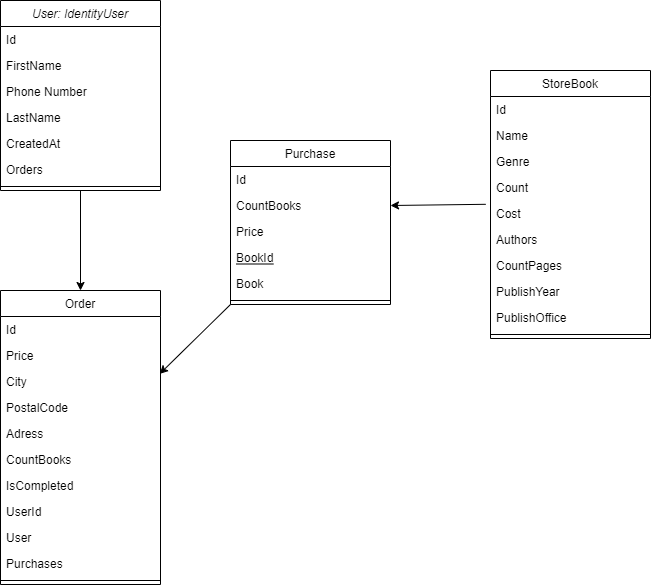

The diagram above was exported from draw.io. Its source (the exported page's mxGraphModel, read from the mxfile embedded in the PNG):
<mxGraphModel dx="1038" dy="547" grid="1" gridSize="10" guides="1" tooltips="1" connect="1" arrows="1" fold="1" page="1" pageScale="1" pageWidth="827" pageHeight="1169" math="0" shadow="0">
  <root>
    <mxCell id="WIyWlLk6GJQsqaUBKTNV-0" />
    <mxCell id="WIyWlLk6GJQsqaUBKTNV-1" parent="WIyWlLk6GJQsqaUBKTNV-0" />
    <mxCell id="zkfFHV4jXpPFQw0GAbJ--0" value="User: IdentityUser&#10;&#10;" style="swimlane;fontStyle=2;align=center;verticalAlign=top;childLayout=stackLayout;horizontal=1;startSize=26;horizontalStack=0;resizeParent=1;resizeLast=0;collapsible=1;marginBottom=0;rounded=0;shadow=0;strokeWidth=1;" parent="WIyWlLk6GJQsqaUBKTNV-1" vertex="1">
      <mxGeometry x="130" y="100" width="160" height="190" as="geometry">
        <mxRectangle x="230" y="140" width="160" height="26" as="alternateBounds" />
      </mxGeometry>
    </mxCell>
    <mxCell id="pRqknr0WIeikJdOFt-mI-13" value="Id" style="text;align=left;verticalAlign=top;spacingLeft=4;spacingRight=4;overflow=hidden;rotatable=0;points=[[0,0.5],[1,0.5]];portConstraint=eastwest;" vertex="1" parent="zkfFHV4jXpPFQw0GAbJ--0">
      <mxGeometry y="26" width="160" height="26" as="geometry" />
    </mxCell>
    <mxCell id="zkfFHV4jXpPFQw0GAbJ--1" value="FirstName" style="text;align=left;verticalAlign=top;spacingLeft=4;spacingRight=4;overflow=hidden;rotatable=0;points=[[0,0.5],[1,0.5]];portConstraint=eastwest;" parent="zkfFHV4jXpPFQw0GAbJ--0" vertex="1">
      <mxGeometry y="52" width="160" height="26" as="geometry" />
    </mxCell>
    <mxCell id="zkfFHV4jXpPFQw0GAbJ--2" value="Phone Number" style="text;align=left;verticalAlign=top;spacingLeft=4;spacingRight=4;overflow=hidden;rotatable=0;points=[[0,0.5],[1,0.5]];portConstraint=eastwest;rounded=0;shadow=0;html=0;" parent="zkfFHV4jXpPFQw0GAbJ--0" vertex="1">
      <mxGeometry y="78" width="160" height="26" as="geometry" />
    </mxCell>
    <mxCell id="zkfFHV4jXpPFQw0GAbJ--3" value="LastName" style="text;align=left;verticalAlign=top;spacingLeft=4;spacingRight=4;overflow=hidden;rotatable=0;points=[[0,0.5],[1,0.5]];portConstraint=eastwest;rounded=0;shadow=0;html=0;" parent="zkfFHV4jXpPFQw0GAbJ--0" vertex="1">
      <mxGeometry y="104" width="160" height="26" as="geometry" />
    </mxCell>
    <mxCell id="pRqknr0WIeikJdOFt-mI-3" value="CreatedAt" style="text;align=left;verticalAlign=top;spacingLeft=4;spacingRight=4;overflow=hidden;rotatable=0;points=[[0,0.5],[1,0.5]];portConstraint=eastwest;rounded=0;shadow=0;html=0;" vertex="1" parent="zkfFHV4jXpPFQw0GAbJ--0">
      <mxGeometry y="130" width="160" height="26" as="geometry" />
    </mxCell>
    <mxCell id="pRqknr0WIeikJdOFt-mI-2" value="Orders" style="text;align=left;verticalAlign=top;spacingLeft=4;spacingRight=4;overflow=hidden;rotatable=0;points=[[0,0.5],[1,0.5]];portConstraint=eastwest;rounded=0;shadow=0;html=0;" vertex="1" parent="zkfFHV4jXpPFQw0GAbJ--0">
      <mxGeometry y="156" width="160" height="26" as="geometry" />
    </mxCell>
    <mxCell id="zkfFHV4jXpPFQw0GAbJ--4" value="" style="line;html=1;strokeWidth=1;align=left;verticalAlign=middle;spacingTop=-1;spacingLeft=3;spacingRight=3;rotatable=0;labelPosition=right;points=[];portConstraint=eastwest;" parent="zkfFHV4jXpPFQw0GAbJ--0" vertex="1">
      <mxGeometry y="182" width="160" height="8" as="geometry" />
    </mxCell>
    <mxCell id="zkfFHV4jXpPFQw0GAbJ--6" value="Purchase" style="swimlane;fontStyle=0;align=center;verticalAlign=top;childLayout=stackLayout;horizontal=1;startSize=26;horizontalStack=0;resizeParent=1;resizeLast=0;collapsible=1;marginBottom=0;rounded=0;shadow=0;strokeWidth=1;" parent="WIyWlLk6GJQsqaUBKTNV-1" vertex="1">
      <mxGeometry x="360" y="240" width="160" height="164" as="geometry">
        <mxRectangle x="130" y="380" width="160" height="26" as="alternateBounds" />
      </mxGeometry>
    </mxCell>
    <mxCell id="pRqknr0WIeikJdOFt-mI-12" value="Id" style="text;align=left;verticalAlign=top;spacingLeft=4;spacingRight=4;overflow=hidden;rotatable=0;points=[[0,0.5],[1,0.5]];portConstraint=eastwest;" vertex="1" parent="zkfFHV4jXpPFQw0GAbJ--6">
      <mxGeometry y="26" width="160" height="26" as="geometry" />
    </mxCell>
    <mxCell id="zkfFHV4jXpPFQw0GAbJ--7" value="CountBooks" style="text;align=left;verticalAlign=top;spacingLeft=4;spacingRight=4;overflow=hidden;rotatable=0;points=[[0,0.5],[1,0.5]];portConstraint=eastwest;" parent="zkfFHV4jXpPFQw0GAbJ--6" vertex="1">
      <mxGeometry y="52" width="160" height="26" as="geometry" />
    </mxCell>
    <mxCell id="zkfFHV4jXpPFQw0GAbJ--8" value="Price" style="text;align=left;verticalAlign=top;spacingLeft=4;spacingRight=4;overflow=hidden;rotatable=0;points=[[0,0.5],[1,0.5]];portConstraint=eastwest;rounded=0;shadow=0;html=0;" parent="zkfFHV4jXpPFQw0GAbJ--6" vertex="1">
      <mxGeometry y="78" width="160" height="26" as="geometry" />
    </mxCell>
    <mxCell id="zkfFHV4jXpPFQw0GAbJ--10" value="BookId" style="text;align=left;verticalAlign=top;spacingLeft=4;spacingRight=4;overflow=hidden;rotatable=0;points=[[0,0.5],[1,0.5]];portConstraint=eastwest;fontStyle=4" parent="zkfFHV4jXpPFQw0GAbJ--6" vertex="1">
      <mxGeometry y="104" width="160" height="26" as="geometry" />
    </mxCell>
    <mxCell id="zkfFHV4jXpPFQw0GAbJ--11" value="Book" style="text;align=left;verticalAlign=top;spacingLeft=4;spacingRight=4;overflow=hidden;rotatable=0;points=[[0,0.5],[1,0.5]];portConstraint=eastwest;" parent="zkfFHV4jXpPFQw0GAbJ--6" vertex="1">
      <mxGeometry y="130" width="160" height="26" as="geometry" />
    </mxCell>
    <mxCell id="zkfFHV4jXpPFQw0GAbJ--9" value="" style="line;html=1;strokeWidth=1;align=left;verticalAlign=middle;spacingTop=-1;spacingLeft=3;spacingRight=3;rotatable=0;labelPosition=right;points=[];portConstraint=eastwest;" parent="zkfFHV4jXpPFQw0GAbJ--6" vertex="1">
      <mxGeometry y="156" width="160" height="8" as="geometry" />
    </mxCell>
    <mxCell id="zkfFHV4jXpPFQw0GAbJ--13" value="Order" style="swimlane;fontStyle=0;align=center;verticalAlign=top;childLayout=stackLayout;horizontal=1;startSize=26;horizontalStack=0;resizeParent=1;resizeLast=0;collapsible=1;marginBottom=0;rounded=0;shadow=0;strokeWidth=1;" parent="WIyWlLk6GJQsqaUBKTNV-1" vertex="1">
      <mxGeometry x="130" y="390" width="160" height="294" as="geometry">
        <mxRectangle x="340" y="380" width="170" height="26" as="alternateBounds" />
      </mxGeometry>
    </mxCell>
    <mxCell id="pRqknr0WIeikJdOFt-mI-14" value="Id" style="text;align=left;verticalAlign=top;spacingLeft=4;spacingRight=4;overflow=hidden;rotatable=0;points=[[0,0.5],[1,0.5]];portConstraint=eastwest;" vertex="1" parent="zkfFHV4jXpPFQw0GAbJ--13">
      <mxGeometry y="26" width="160" height="26" as="geometry" />
    </mxCell>
    <mxCell id="zkfFHV4jXpPFQw0GAbJ--14" value="Price" style="text;align=left;verticalAlign=top;spacingLeft=4;spacingRight=4;overflow=hidden;rotatable=0;points=[[0,0.5],[1,0.5]];portConstraint=eastwest;" parent="zkfFHV4jXpPFQw0GAbJ--13" vertex="1">
      <mxGeometry y="52" width="160" height="26" as="geometry" />
    </mxCell>
    <mxCell id="pRqknr0WIeikJdOFt-mI-5" value="City" style="text;align=left;verticalAlign=top;spacingLeft=4;spacingRight=4;overflow=hidden;rotatable=0;points=[[0,0.5],[1,0.5]];portConstraint=eastwest;" vertex="1" parent="zkfFHV4jXpPFQw0GAbJ--13">
      <mxGeometry y="78" width="160" height="26" as="geometry" />
    </mxCell>
    <mxCell id="pRqknr0WIeikJdOFt-mI-7" value="PostalCode" style="text;align=left;verticalAlign=top;spacingLeft=4;spacingRight=4;overflow=hidden;rotatable=0;points=[[0,0.5],[1,0.5]];portConstraint=eastwest;" vertex="1" parent="zkfFHV4jXpPFQw0GAbJ--13">
      <mxGeometry y="104" width="160" height="26" as="geometry" />
    </mxCell>
    <mxCell id="pRqknr0WIeikJdOFt-mI-10" value="Adress" style="text;align=left;verticalAlign=top;spacingLeft=4;spacingRight=4;overflow=hidden;rotatable=0;points=[[0,0.5],[1,0.5]];portConstraint=eastwest;" vertex="1" parent="zkfFHV4jXpPFQw0GAbJ--13">
      <mxGeometry y="130" width="160" height="26" as="geometry" />
    </mxCell>
    <mxCell id="pRqknr0WIeikJdOFt-mI-11" value="CountBooks" style="text;align=left;verticalAlign=top;spacingLeft=4;spacingRight=4;overflow=hidden;rotatable=0;points=[[0,0.5],[1,0.5]];portConstraint=eastwest;" vertex="1" parent="zkfFHV4jXpPFQw0GAbJ--13">
      <mxGeometry y="156" width="160" height="26" as="geometry" />
    </mxCell>
    <mxCell id="pRqknr0WIeikJdOFt-mI-9" value="IsCompleted" style="text;align=left;verticalAlign=top;spacingLeft=4;spacingRight=4;overflow=hidden;rotatable=0;points=[[0,0.5],[1,0.5]];portConstraint=eastwest;" vertex="1" parent="zkfFHV4jXpPFQw0GAbJ--13">
      <mxGeometry y="182" width="160" height="26" as="geometry" />
    </mxCell>
    <mxCell id="pRqknr0WIeikJdOFt-mI-8" value="UserId" style="text;align=left;verticalAlign=top;spacingLeft=4;spacingRight=4;overflow=hidden;rotatable=0;points=[[0,0.5],[1,0.5]];portConstraint=eastwest;" vertex="1" parent="zkfFHV4jXpPFQw0GAbJ--13">
      <mxGeometry y="208" width="160" height="26" as="geometry" />
    </mxCell>
    <mxCell id="pRqknr0WIeikJdOFt-mI-6" value="User" style="text;align=left;verticalAlign=top;spacingLeft=4;spacingRight=4;overflow=hidden;rotatable=0;points=[[0,0.5],[1,0.5]];portConstraint=eastwest;" vertex="1" parent="zkfFHV4jXpPFQw0GAbJ--13">
      <mxGeometry y="234" width="160" height="26" as="geometry" />
    </mxCell>
    <mxCell id="pRqknr0WIeikJdOFt-mI-4" value="Purchases" style="text;align=left;verticalAlign=top;spacingLeft=4;spacingRight=4;overflow=hidden;rotatable=0;points=[[0,0.5],[1,0.5]];portConstraint=eastwest;" vertex="1" parent="zkfFHV4jXpPFQw0GAbJ--13">
      <mxGeometry y="260" width="160" height="26" as="geometry" />
    </mxCell>
    <mxCell id="zkfFHV4jXpPFQw0GAbJ--15" value="" style="line;html=1;strokeWidth=1;align=left;verticalAlign=middle;spacingTop=-1;spacingLeft=3;spacingRight=3;rotatable=0;labelPosition=right;points=[];portConstraint=eastwest;" parent="zkfFHV4jXpPFQw0GAbJ--13" vertex="1">
      <mxGeometry y="286" width="160" height="8" as="geometry" />
    </mxCell>
    <mxCell id="zkfFHV4jXpPFQw0GAbJ--17" value="StoreBook&#10;" style="swimlane;fontStyle=0;align=center;verticalAlign=top;childLayout=stackLayout;horizontal=1;startSize=26;horizontalStack=0;resizeParent=1;resizeLast=0;collapsible=1;marginBottom=0;rounded=0;shadow=0;strokeWidth=1;" parent="WIyWlLk6GJQsqaUBKTNV-1" vertex="1">
      <mxGeometry x="620" y="170" width="160" height="268" as="geometry">
        <mxRectangle x="550" y="140" width="160" height="26" as="alternateBounds" />
      </mxGeometry>
    </mxCell>
    <mxCell id="zkfFHV4jXpPFQw0GAbJ--18" value="Id" style="text;align=left;verticalAlign=top;spacingLeft=4;spacingRight=4;overflow=hidden;rotatable=0;points=[[0,0.5],[1,0.5]];portConstraint=eastwest;" parent="zkfFHV4jXpPFQw0GAbJ--17" vertex="1">
      <mxGeometry y="26" width="160" height="26" as="geometry" />
    </mxCell>
    <mxCell id="zkfFHV4jXpPFQw0GAbJ--19" value="Name" style="text;align=left;verticalAlign=top;spacingLeft=4;spacingRight=4;overflow=hidden;rotatable=0;points=[[0,0.5],[1,0.5]];portConstraint=eastwest;rounded=0;shadow=0;html=0;" parent="zkfFHV4jXpPFQw0GAbJ--17" vertex="1">
      <mxGeometry y="52" width="160" height="26" as="geometry" />
    </mxCell>
    <mxCell id="zkfFHV4jXpPFQw0GAbJ--20" value="Genre" style="text;align=left;verticalAlign=top;spacingLeft=4;spacingRight=4;overflow=hidden;rotatable=0;points=[[0,0.5],[1,0.5]];portConstraint=eastwest;rounded=0;shadow=0;html=0;" parent="zkfFHV4jXpPFQw0GAbJ--17" vertex="1">
      <mxGeometry y="78" width="160" height="26" as="geometry" />
    </mxCell>
    <mxCell id="pRqknr0WIeikJdOFt-mI-0" value="Count" style="text;align=left;verticalAlign=top;spacingLeft=4;spacingRight=4;overflow=hidden;rotatable=0;points=[[0,0.5],[1,0.5]];portConstraint=eastwest;rounded=0;shadow=0;html=0;" vertex="1" parent="zkfFHV4jXpPFQw0GAbJ--17">
      <mxGeometry y="104" width="160" height="26" as="geometry" />
    </mxCell>
    <mxCell id="pRqknr0WIeikJdOFt-mI-1" value="Cost" style="text;align=left;verticalAlign=top;spacingLeft=4;spacingRight=4;overflow=hidden;rotatable=0;points=[[0,0.5],[1,0.5]];portConstraint=eastwest;rounded=0;shadow=0;html=0;" vertex="1" parent="zkfFHV4jXpPFQw0GAbJ--17">
      <mxGeometry y="130" width="160" height="26" as="geometry" />
    </mxCell>
    <mxCell id="zkfFHV4jXpPFQw0GAbJ--21" value="Authors" style="text;align=left;verticalAlign=top;spacingLeft=4;spacingRight=4;overflow=hidden;rotatable=0;points=[[0,0.5],[1,0.5]];portConstraint=eastwest;rounded=0;shadow=0;html=0;" parent="zkfFHV4jXpPFQw0GAbJ--17" vertex="1">
      <mxGeometry y="156" width="160" height="26" as="geometry" />
    </mxCell>
    <mxCell id="zkfFHV4jXpPFQw0GAbJ--22" value="CountPages" style="text;align=left;verticalAlign=top;spacingLeft=4;spacingRight=4;overflow=hidden;rotatable=0;points=[[0,0.5],[1,0.5]];portConstraint=eastwest;rounded=0;shadow=0;html=0;" parent="zkfFHV4jXpPFQw0GAbJ--17" vertex="1">
      <mxGeometry y="182" width="160" height="26" as="geometry" />
    </mxCell>
    <mxCell id="zkfFHV4jXpPFQw0GAbJ--25" value="PublishYear" style="text;align=left;verticalAlign=top;spacingLeft=4;spacingRight=4;overflow=hidden;rotatable=0;points=[[0,0.5],[1,0.5]];portConstraint=eastwest;" parent="zkfFHV4jXpPFQw0GAbJ--17" vertex="1">
      <mxGeometry y="208" width="160" height="26" as="geometry" />
    </mxCell>
    <mxCell id="zkfFHV4jXpPFQw0GAbJ--24" value="PublishOffice" style="text;align=left;verticalAlign=top;spacingLeft=4;spacingRight=4;overflow=hidden;rotatable=0;points=[[0,0.5],[1,0.5]];portConstraint=eastwest;" parent="zkfFHV4jXpPFQw0GAbJ--17" vertex="1">
      <mxGeometry y="234" width="160" height="26" as="geometry" />
    </mxCell>
    <mxCell id="zkfFHV4jXpPFQw0GAbJ--23" value="" style="line;html=1;strokeWidth=1;align=left;verticalAlign=middle;spacingTop=-1;spacingLeft=3;spacingRight=3;rotatable=0;labelPosition=right;points=[];portConstraint=eastwest;" parent="zkfFHV4jXpPFQw0GAbJ--17" vertex="1">
      <mxGeometry y="260" width="160" height="8" as="geometry" />
    </mxCell>
    <mxCell id="pRqknr0WIeikJdOFt-mI-15" value="" style="endArrow=classic;html=1;exitX=-0.03;exitY=0.146;exitDx=0;exitDy=0;entryX=1;entryY=0.5;entryDx=0;entryDy=0;exitPerimeter=0;" edge="1" parent="WIyWlLk6GJQsqaUBKTNV-1" source="pRqknr0WIeikJdOFt-mI-1" target="zkfFHV4jXpPFQw0GAbJ--7">
      <mxGeometry width="50" height="50" relative="1" as="geometry">
        <mxPoint x="390" y="460" as="sourcePoint" />
        <mxPoint x="440" y="410" as="targetPoint" />
      </mxGeometry>
    </mxCell>
    <mxCell id="pRqknr0WIeikJdOFt-mI-16" value="" style="endArrow=classic;html=1;exitX=0;exitY=1;exitDx=0;exitDy=0;entryX=0.995;entryY=0.208;entryDx=0;entryDy=0;entryPerimeter=0;" edge="1" parent="WIyWlLk6GJQsqaUBKTNV-1" source="zkfFHV4jXpPFQw0GAbJ--6" target="pRqknr0WIeikJdOFt-mI-5">
      <mxGeometry width="50" height="50" relative="1" as="geometry">
        <mxPoint x="390" y="530" as="sourcePoint" />
        <mxPoint x="440" y="480" as="targetPoint" />
      </mxGeometry>
    </mxCell>
    <mxCell id="pRqknr0WIeikJdOFt-mI-17" value="" style="endArrow=classic;html=1;exitX=0.5;exitY=1;exitDx=0;exitDy=0;entryX=0.5;entryY=0;entryDx=0;entryDy=0;" edge="1" parent="WIyWlLk6GJQsqaUBKTNV-1" source="zkfFHV4jXpPFQw0GAbJ--0" target="zkfFHV4jXpPFQw0GAbJ--13">
      <mxGeometry width="50" height="50" relative="1" as="geometry">
        <mxPoint x="30" y="370" as="sourcePoint" />
        <mxPoint x="80" y="320" as="targetPoint" />
      </mxGeometry>
    </mxCell>
  </root>
</mxGraphModel>